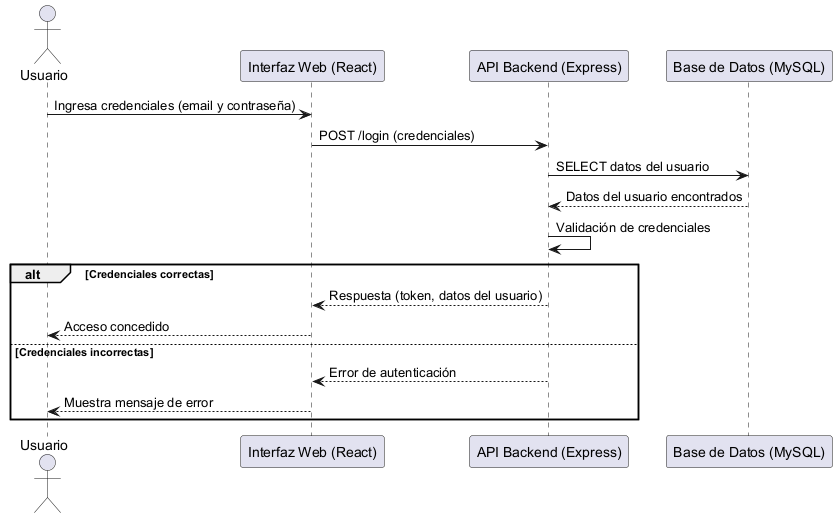

The diagram above was rendered by PlantUML. Its source (embedded in the PNG):
@startuml AutenticacionUsuario
actor "Usuario" as U
participant "Interfaz Web (React)" as FE
participant "API Backend (Express)" as BE
participant "Base de Datos (MySQL)" as DB

U -> FE: Ingresa credenciales (email y contraseña)
FE -> BE: POST /login (credenciales)
BE -> DB: SELECT datos del usuario
DB --> BE: Datos del usuario encontrados
BE -> BE: Validación de credenciales
alt Credenciales correctas
  BE --> FE: Respuesta (token, datos del usuario)
  FE --> U: Acceso concedido
else Credenciales incorrectas
  BE --> FE: Error de autenticación
  FE --> U: Muestra mensaje de error
end
@enduml